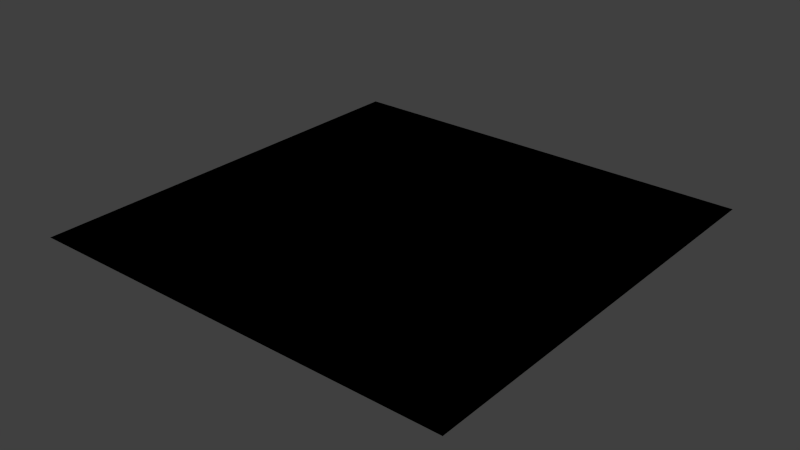 # Source: Square2.blend  (saved by Blender 2.70.0; exported with 4.5.12 LTS)
import bpy
from mathutils import Matrix  # noqa: F401  (used for matrix-valued properties, if any)

bpy.ops.wm.read_factory_settings(use_empty=True)
scene = bpy.context.scene
scene.name = 'Scene'

# ---- collections
col_collection_1 = bpy.data.collections.new('Collection 1'); scene.collection.children.link(col_collection_1)

# ---- materials (node trees are filled in below, after node groups)
mat_black = bpy.data.materials.new('Black')
mat_black.alpha_threshold = 0.0
mat_black.use_transparent_shadow = False
mat_black.diffuse_color = (0.01739, 0.01739, 0.01739, 1.0)
mat_black.roughness = 0.5
mat_black.line_color = (0.0, 0.0, 0.0, 1.0)
mat_eyes = bpy.data.materials.new('Eyes')
mat_eyes.alpha_threshold = 0.0
mat_eyes.use_transparent_shadow = False
mat_eyes.diffuse_color = (0.8, 0.5058, 0.0, 1.0)
mat_eyes.roughness = 0.5
mat_eyes.line_color = (0.0, 0.0, 0.0, 1.0)

# ---- material node trees

# ---- world
world_world = bpy.data.worlds.new('World'); scene.world = world_world
world_world.color = (0.05088, 0.05088, 0.05088)
world_world.use_sun_shadow = False
world_world.sun_shadow_jitter_overblur = 0.0
world_world.cycles.sampling_method = 'MANUAL'
world_world.cycles.sample_map_resolution = 256

# ---- meshes
me_cube = bpy.data.meshes.new('Cube')
me_cube.from_pydata([(-1.0, 1.0, 0.0), (-5.364e-07, -1.192e-07, 0.0), (2.384e-07, 2.0, 0.0), (1.0, 1.0, 0.0), (1.0, 2.0, 0.0), (1.0, -5.96e-07, 0.0), (-1.0, 3.576e-07, 0.0), (-1.0, 2.0, 0.0), (-1.49e-07, 1.0, 0.0), (-0.5, 1.0, 0.0), (0.5, 1.0, 0.0), (4.47e-08, 1.5, 0.0), (-3.427e-07, 0.5, 0.0), (-1.0, 0.5, 0.0), (0.5, -3.576e-07, 0.0), (0.5, 2.0, 0.0), (1.0, 1.5, 0.0), (1.0, 0.5, 0.0), (-0.5, 2.0, 0.0), (-0.5, 1.192e-07, 0.0), (-1.0, 1.5, 0.0), (-0.5, 0.5, 0.0), (-0.5, 1.5, 0.0), (0.5, 1.5, 0.0), (0.5, 0.5, 0.0), (-0.25, 1.0, 0.0), (0.75, 1.0, 0.0), (1.416e-07, 1.75, 0.0), (-4.396e-07, 0.25, 0.0), (-1.0, 0.25, 0.0), (0.75, -4.768e-07, 0.0), (0.75, 2.0, 0.0), (1.0, 1.75, 0.0), (1.0, 0.25, 0.0), (-0.75, 2.0, 0.0), (-0.75, 2.384e-07, 0.0), (-1.0, 1.75, 0.0), (-0.75, 1.0, 0.0), (0.25, 1.0, 0.0), (-5.215e-08, 1.25, 0.0), (-2.459e-07, 0.75, 0.0), (-1.0, 0.75, 0.0), (0.25, -2.384e-07, 0.0), (0.25, 2.0, 0.0), (1.0, 1.25, 0.0), (1.0, 0.75, 0.0), (-0.25, 2.0, 0.0), (-0.25, 0.0, 0.0), (-1.0, 1.25, 0.0), (-0.5, 0.25, 0.0), (-0.5, 0.75, 0.0), (-0.25, 0.5, 0.0), (-0.75, 0.5, 0.0), (-0.5, 1.25, 0.0), (-0.5, 1.75, 0.0), (-0.25, 1.5, 0.0), (-0.75, 1.5, 0.0), (0.5, 1.25, 0.0), (0.5, 1.75, 0.0), (0.75, 1.5, 0.0), (0.25, 1.5, 0.0), (0.5, 0.25, 0.0), (0.5, 0.75, 0.0), (0.75, 0.5, 0.0), (0.25, 0.5, 0.0), (-0.25, 0.75, 0.0), (-0.75, 0.25, 0.0), (-0.25, 0.25, 0.0), (-0.75, 1.25, 0.0), (0.25, 1.25, 0.0), (0.25, 0.25, 0.0), (-0.75, 0.75, 0.0), (-0.25, 1.25, 0.0), (-0.25, 1.75, 0.0), (-0.75, 1.75, 0.0), (0.75, 1.25, 0.0), (0.75, 1.75, 0.0), (0.25, 1.75, 0.0), (0.75, 0.25, 0.0), (0.75, 0.75, 0.0), (0.25, 0.75, 0.0), (-0.125, 1.0, 0.0), (0.875, 1.0, 0.0), (1.9e-07, 1.875, 0.0), (-4.88e-07, 0.125, 0.0), (-1.0, 0.125, 0.0), (0.875, -4.768e-07, 0.0), (0.875, 2.0, 0.0), (1.0, 1.875, 0.0), (1.0, 0.125, 0.0), (-0.875, 2.0, 0.0), (-0.875, 2.98e-07, 0.0), (-1.0, 1.875, 0.0), (-0.875, 1.0, 0.0), (0.125, 1.0, 0.0), (-1.006e-07, 1.125, 0.0), (-1.974e-07, 0.875, 0.0), (-1.0, 0.875, 0.0), (0.125, -2.384e-07, 0.0), (0.125, 2.0, 0.0), (1.0, 1.125, 0.0), (1.0, 0.875, 0.0), (-0.125, 2.0, 0.0), (-0.125, 0.0, 0.0), (-1.0, 1.125, 0.0), (-0.5, 0.125, 0.0), (-0.5, 0.875, 0.0), (-0.125, 0.5, 0.0), (-0.625, 0.5, 0.0), (-0.5, 1.125, 0.0), (-0.5, 1.875, 0.0), (-0.125, 1.5, 0.0), (-0.625, 1.5, 0.0), (0.5, 1.125, 0.0), (0.5, 1.875, 0.0), (0.875, 1.5, 0.0), (0.375, 1.5, 0.0), (0.5, 0.125, 0.0), (0.5, 0.875, 0.0), (0.875, 0.5, 0.0), (0.375, 0.5, 0.0), (-0.375, 1.0, 0.0), (0.625, 1.0, 0.0), (9.313e-08, 1.625, 0.0), (-3.912e-07, 0.375, 0.0), (-1.0, 0.375, 0.0), (0.625, -4.768e-07, 0.0), (0.625, 2.0, 0.0), (1.0, 1.625, 0.0), (1.0, 0.375, 0.0), (-0.625, 2.0, 0.0), (-0.625, 1.788e-07, 0.0), (-1.0, 1.625, 0.0), (-0.625, 1.0, 0.0), (0.375, 1.0, 0.0), (-3.725e-09, 1.375, 0.0), (-2.943e-07, 0.625, 0.0), (-1.0, 0.625, 0.0), (0.375, -2.384e-07, 0.0), (0.375, 2.0, 0.0), (1.0, 1.375, 0.0), (1.0, 0.625, 0.0), (-0.375, 2.0, 0.0), (-0.375, 5.96e-08, 0.0), (-1.0, 1.375, 0.0), (-0.5, 0.375, 0.0), (-0.5, 0.625, 0.0), (-0.375, 0.5, 0.0), (-0.875, 0.5, 0.0), (-0.5, 1.375, 0.0), (-0.5, 1.625, 0.0), (-0.375, 1.5, 0.0), (-0.875, 1.5, 0.0), (0.5, 1.375, 0.0), (0.5, 1.625, 0.0), (0.625, 1.5, 0.0), (0.125, 1.5, 0.0), (0.5, 0.375, 0.0), (0.5, 0.625, 0.0), (0.625, 0.5, 0.0), (0.125, 0.5, 0.0), (-0.25, 0.625, 0.0), (-0.25, 0.875, 0.0), (-0.125, 0.75, 0.0), (-0.375, 0.75, 0.0), (-0.75, 0.125, 0.0), (-0.75, 0.375, 0.0), (-0.625, 0.25, 0.0), (-0.875, 0.25, 0.0), (-0.25, 0.125, 0.0), (-0.25, 0.375, 0.0), (-0.125, 0.25, 0.0), (-0.375, 0.25, 0.0), (-0.75, 1.125, 0.0), (-0.75, 1.375, 0.0), (-0.625, 1.25, 0.0), (-0.875, 1.25, 0.0), (0.25, 1.125, 0.0), (0.25, 1.375, 0.0), (0.375, 1.25, 0.0), (0.125, 1.25, 0.0), (0.25, 0.125, 0.0), (0.25, 0.375, 0.0), (0.375, 0.25, 0.0), (0.125, 0.25, 0.0), (-0.75, 0.625, 0.0), (-0.75, 0.875, 0.0), (-0.625, 0.75, 0.0), (-0.875, 0.75, 0.0), (-0.25, 1.125, 0.0), (-0.25, 1.375, 0.0), (-0.125, 1.25, 0.0), (-0.375, 1.25, 0.0), (-0.25, 1.625, 0.0), (-0.25, 1.875, 0.0), (-0.125, 1.75, 0.0), (-0.375, 1.75, 0.0), (-0.75, 1.625, 0.0), (-0.75, 1.875, 0.0), (-0.625, 1.75, 0.0), (-0.875, 1.75, 0.0), (0.75, 1.125, 0.0), (0.75, 1.375, 0.0), (0.875, 1.25, 0.0), (0.625, 1.25, 0.0), (0.75, 1.625, 0.0), (0.75, 1.875, 0.0), (0.875, 1.75, 0.0), (0.625, 1.75, 0.0), (0.25, 1.625, 0.0), (0.25, 1.875, 0.0), (0.375, 1.75, 0.0), (0.125, 1.75, 0.0), (0.75, 0.125, 0.0), (0.75, 0.375, 0.0), (0.875, 0.25, 0.0), (0.625, 0.25, 0.0), (0.75, 0.625, 0.0), (0.75, 0.875, 0.0), (0.875, 0.75, 0.0), (0.625, 0.75, 0.0), (0.25, 0.625, 0.0), (0.25, 0.875, 0.0), (0.375, 0.75, 0.0), (0.125, 0.75, 0.0), (-0.375, 0.625, 0.0), (-0.875, 0.125, 0.0), (-0.375, 0.125, 0.0), (-0.875, 1.125, 0.0), (0.125, 1.125, 0.0), (0.125, 0.125, 0.0), (-0.875, 0.625, 0.0), (-0.375, 1.125, 0.0), (-0.375, 1.625, 0.0), (-0.875, 1.625, 0.0), (0.625, 1.125, 0.0), (0.625, 1.625, 0.0), (0.125, 1.625, 0.0), (0.625, 0.125, 0.0), (0.625, 0.625, 0.0), (0.125, 0.625, 0.0), (-0.125, 0.625, 0.0), (-0.125, 0.875, 0.0), (-0.375, 0.875, 0.0), (-0.625, 0.125, 0.0), (-0.625, 0.375, 0.0), (-0.875, 0.375, 0.0), (-0.125, 0.125, 0.0), (-0.125, 0.375, 0.0), (-0.375, 0.375, 0.0), (-0.625, 1.125, 0.0), (-0.625, 1.375, 0.0), (-0.875, 1.375, 0.0), (0.375, 1.125, 0.0), (0.375, 1.375, 0.0), (0.125, 1.375, 0.0), (0.375, 0.125, 0.0), (0.375, 0.375, 0.0), (0.125, 0.375, 0.0), (-0.625, 0.625, 0.0), (-0.625, 0.875, 0.0), (-0.875, 0.875, 0.0), (-0.125, 1.125, 0.0), (-0.125, 1.375, 0.0), (-0.375, 1.375, 0.0), (-0.125, 1.625, 0.0), (-0.125, 1.875, 0.0), (-0.375, 1.875, 0.0), (-0.625, 1.625, 0.0), (-0.625, 1.875, 0.0), (-0.875, 1.875, 0.0), (0.875, 1.125, 0.0), (0.875, 1.375, 0.0), (0.625, 1.375, 0.0), (0.875, 1.625, 0.0), (0.875, 1.875, 0.0), (0.625, 1.875, 0.0), (0.375, 1.625, 0.0), (0.375, 1.875, 0.0), (0.125, 1.875, 0.0), (0.875, 0.125, 0.0), (0.875, 0.375, 0.0), (0.625, 0.375, 0.0), (0.875, 0.625, 0.0), (0.875, 0.875, 0.0), (0.625, 0.875, 0.0), (0.375, 0.625, 0.0), (0.375, 0.875, 0.0), (0.125, 0.875, 0.0), (-0.4853, 1.158, -0.01847), (-0.3515, 1.158, -0.01847), (-0.4853, 1.606, -0.01847), (-0.3515, 1.606, -0.01847), (0.3515, 1.158, -0.01847), (0.4853, 1.158, -0.01847), (0.3515, 1.606, -0.01847), (0.4853, 1.606, -0.01847), (-1.0, 1.0, 0.0), (-5.364e-07, -1.192e-07, 0.0), (2.384e-07, 2.0, 0.0), (1.0, 1.0, 0.0), (1.0, 2.0, 0.0), (1.0, -5.96e-07, 0.0), (-1.0, 3.576e-07, 0.0), (-1.0, 2.0, 0.0), (-1.49e-07, 1.0, 0.0), (-0.5, 1.0, 0.0), (0.5, 1.0, 0.0), (4.47e-08, 1.5, 0.0), (-3.427e-07, 0.5, 0.0), (-1.0, 0.5, 0.0), (0.5, -3.576e-07, 0.0), (0.5, 2.0, 0.0), (1.0, 1.5, 0.0), (1.0, 0.5, 0.0), (-0.5, 2.0, 0.0), (-0.5, 1.192e-07, 0.0), (-1.0, 1.5, 0.0), (-0.5, 0.5, 0.0), (-0.5, 1.5, 0.0), (0.5, 1.5, 0.0), (0.5, 0.5, 0.0), (-0.25, 1.0, 0.0), (0.75, 1.0, 0.0), (1.416e-07, 1.75, 0.0), (-4.396e-07, 0.25, 0.0), (-1.0, 0.25, 0.0), (0.75, -4.768e-07, 0.0), (0.75, 2.0, 0.0), (1.0, 1.75, 0.0), (1.0, 0.25, 0.0), (-0.75, 2.0, 0.0), (-0.75, 2.384e-07, 0.0), (-1.0, 1.75, 0.0), (-0.75, 1.0, 0.0), (0.25, 1.0, 0.0), (-5.215e-08, 1.25, 0.0), (-2.459e-07, 0.75, 0.0), (-1.0, 0.75, 0.0), (0.25, -2.384e-07, 0.0), (0.25, 2.0, 0.0), (1.0, 1.25, 0.0), (1.0, 0.75, 0.0), (-0.25, 2.0, 0.0), (-0.25, 0.0, 0.0), (-1.0, 1.25, 0.0), (-0.5, 0.25, 0.0), (-0.5, 0.75, 0.0), (-0.25, 0.5, 0.0), (-0.75, 0.5, 0.0), (-0.5, 1.25, 0.0), (-0.5, 1.75, 0.0), (-0.25, 1.5, 0.0), (-0.75, 1.5, 0.0), (0.5, 1.25, 0.0), (0.5, 1.75, 0.0), (0.75, 1.5, 0.0), (0.25, 1.5, 0.0), (0.5, 0.25, 0.0), (0.5, 0.75, 0.0), (0.75, 0.5, 0.0), (0.25, 0.5, 0.0), (-0.25, 0.75, 0.0), (-0.75, 0.25, 0.0), (-0.25, 0.25, 0.0), (-0.75, 1.25, 0.0), (0.25, 1.25, 0.0), (0.25, 0.25, 0.0), (-0.75, 0.75, 0.0), (-0.25, 1.25, 0.0), (-0.25, 1.75, 0.0), (-0.75, 1.75, 0.0), (0.75, 1.25, 0.0), (0.75, 1.75, 0.0), (0.25, 1.75, 0.0), (0.75, 0.25, 0.0), (0.75, 0.75, 0.0), (0.25, 0.75, 0.0), (-0.125, 1.0, 0.0), (0.875, 1.0, 0.0), (1.9e-07, 1.875, 0.0), (-4.88e-07, 0.125, 0.0), (-1.0, 0.125, 0.0), (0.875, -4.768e-07, 0.0), (0.875, 2.0, 0.0), (1.0, 1.875, 0.0), (1.0, 0.125, 0.0), (-0.875, 2.0, 0.0), (-0.875, 2.98e-07, 0.0), (-1.0, 1.875, 0.0), (-0.875, 1.0, 0.0), (0.125, 1.0, 0.0), (-1.006e-07, 1.125, 0.0), (-1.974e-07, 0.875, 0.0), (-1.0, 0.875, 0.0), (0.125, -2.384e-07, 0.0), (0.125, 2.0, 0.0), (1.0, 1.125, 0.0), (1.0, 0.875, 0.0), (-0.125, 2.0, 0.0), (-0.125, 0.0, 0.0), (-1.0, 1.125, 0.0), (-0.5, 0.125, 0.0), (-0.5, 0.875, 0.0), (-0.125, 0.5, 0.0), (-0.625, 0.5, 0.0), (-0.5, 1.125, 0.0), (-0.5, 1.875, 0.0), (-0.125, 1.5, 0.0), (-0.625, 1.5, 0.0), (0.5, 1.125, 0.0), (0.5, 1.875, 0.0), (0.875, 1.5, 0.0), (0.375, 1.5, 0.0), (0.5, 0.125, 0.0), (0.5, 0.875, 0.0), (0.875, 0.5, 0.0), (0.375, 0.5, 0.0), (-0.375, 1.0, 0.0), (0.625, 1.0, 0.0), (9.313e-08, 1.625, 0.0), (-3.912e-07, 0.375, 0.0), (-1.0, 0.375, 0.0), (0.625, -4.768e-07, 0.0), (0.625, 2.0, 0.0), (1.0, 1.625, 0.0), (1.0, 0.375, 0.0), (-0.625, 2.0, 0.0), (-0.625, 1.788e-07, 0.0), (-1.0, 1.625, 0.0), (-0.625, 1.0, 0.0), (0.375, 1.0, 0.0), (-3.725e-09, 1.375, 0.0), (-2.943e-07, 0.625, 0.0), (-1.0, 0.625, 0.0), (0.375, -2.384e-07, 0.0), (0.375, 2.0, 0.0), (1.0, 1.375, 0.0), (1.0, 0.625, 0.0), (-0.375, 2.0, 0.0), (-0.375, 5.96e-08, 0.0), (-1.0, 1.375, 0.0), (-0.5, 0.375, 0.0), (-0.5, 0.625, 0.0), (-0.375, 0.5, 0.0), (-0.875, 0.5, 0.0), (-0.5, 1.375, 0.0), (-0.5, 1.625, 0.0), (-0.375, 1.5, 0.0), (-0.875, 1.5, 0.0), (0.5, 1.375, 0.0), (0.5, 1.625, 0.0), (0.625, 1.5, 0.0), (0.125, 1.5, 0.0), (0.5, 0.375, 0.0), (0.5, 0.625, 0.0), (0.625, 0.5, 0.0), (0.125, 0.5, 0.0), (-0.25, 0.625, 0.0), (-0.25, 0.875, 0.0), (-0.125, 0.75, 0.0), (-0.375, 0.75, 0.0), (-0.75, 0.125, 0.0), (-0.75, 0.375, 0.0), (-0.625, 0.25, 0.0), (-0.875, 0.25, 0.0), (-0.25, 0.125, 0.0), (-0.25, 0.375, 0.0), (-0.125, 0.25, 0.0), (-0.375, 0.25, 0.0), (-0.75, 1.125, 0.0), (-0.75, 1.375, 0.0), (-0.625, 1.25, 0.0), (-0.875, 1.25, 0.0), (0.25, 1.125, 0.0), (0.25, 1.375, 0.0), (0.375, 1.25, 0.0), (0.125, 1.25, 0.0), (0.25, 0.125, 0.0), (0.25, 0.375, 0.0), (0.375, 0.25, 0.0), (0.125, 0.25, 0.0), (-0.75, 0.625, 0.0), (-0.75, 0.875, 0.0), (-0.625, 0.75, 0.0), (-0.875, 0.75, 0.0), (-0.25, 1.125, 0.0), (-0.25, 1.375, 0.0), (-0.125, 1.25, 0.0), (-0.375, 1.25, 0.0), (-0.25, 1.625, 0.0), (-0.25, 1.875, 0.0), (-0.125, 1.75, 0.0), (-0.375, 1.75, 0.0), (-0.75, 1.625, 0.0), (-0.75, 1.875, 0.0), (-0.625, 1.75, 0.0), (-0.875, 1.75, 0.0), (0.75, 1.125, 0.0), (0.75, 1.375, 0.0), (0.875, 1.25, 0.0), (0.625, 1.25, 0.0), (0.75, 1.625, 0.0), (0.75, 1.875, 0.0), (0.875, 1.75, 0.0), (0.625, 1.75, 0.0), (0.25, 1.625, 0.0), (0.25, 1.875, 0.0), (0.375, 1.75, 0.0), (0.125, 1.75, 0.0), (0.75, 0.125, 0.0), (0.75, 0.375, 0.0), (0.875, 0.25, 0.0), (0.625, 0.25, 0.0), (0.75, 0.625, 0.0), (0.75, 0.875, 0.0), (0.875, 0.75, 0.0), (0.625, 0.75, 0.0), (0.25, 0.625, 0.0), (0.25, 0.875, 0.0), (0.375, 0.75, 0.0), (0.125, 0.75, 0.0), (-0.375, 0.625, 0.0), (-0.875, 0.125, 0.0), (-0.375, 0.125, 0.0), (-0.875, 1.125, 0.0), (0.125, 1.125, 0.0), (0.125, 0.125, 0.0), (-0.875, 0.625, 0.0), (-0.375, 1.125, 0.0), (-0.375, 1.625, 0.0), (-0.875, 1.625, 0.0), (0.625, 1.125, 0.0), (0.625, 1.625, 0.0), (0.125, 1.625, 0.0), (0.625, 0.125, 0.0), (0.625, 0.625, 0.0), (0.125, 0.625, 0.0), (-0.125, 0.625, 0.0), (-0.125, 0.875, 0.0), (-0.375, 0.875, 0.0), (-0.625, 0.125, 0.0), (-0.625, 0.375, 0.0), (-0.875, 0.375, 0.0), (-0.125, 0.125, 0.0), (-0.125, 0.375, 0.0), (-0.375, 0.375, 0.0), (-0.625, 1.125, 0.0), (-0.625, 1.375, 0.0), (-0.875, 1.375, 0.0), (0.375, 1.125, 0.0), (0.375, 1.375, 0.0), (0.125, 1.375, 0.0), (0.375, 0.125, 0.0), (0.375, 0.375, 0.0), (0.125, 0.375, 0.0), (-0.625, 0.625, 0.0), (-0.625, 0.875, 0.0), (-0.875, 0.875, 0.0), (-0.125, 1.125, 0.0), (-0.125, 1.375, 0.0), (-0.375, 1.375, 0.0), (-0.125, 1.625, 0.0), (-0.125, 1.875, 0.0), (-0.375, 1.875, 0.0), (-0.625, 1.625, 0.0), (-0.625, 1.875, 0.0), (-0.875, 1.875, 0.0), (0.875, 1.125, 0.0), (0.875, 1.375, 0.0), (0.625, 1.375, 0.0), (0.875, 1.625, 0.0), (0.875, 1.875, 0.0), (0.625, 1.875, 0.0), (0.375, 1.625, 0.0), (0.375, 1.875, 0.0), (0.125, 1.875, 0.0), (0.875, 0.125, 0.0), (0.875, 0.375, 0.0), (0.625, 0.375, 0.0), (0.875, 0.625, 0.0), (0.875, 0.875, 0.0), (0.625, 0.875, 0.0), (0.375, 0.625, 0.0), (0.375, 0.875, 0.0), (0.125, 0.875, 0.0)], [], [(225, 147, 21, 146), (226, 91, 6, 85), (227, 143, 19, 105), (228, 93, 0, 104), (229, 94, 8, 95), (230, 98, 1, 84), (231, 148, 13, 137), (232, 121, 9, 109), (233, 151, 22, 150), (234, 152, 20, 132), (235, 122, 10, 113), (236, 155, 23, 154), (237, 156, 11, 123), (238, 126, 14, 117), (239, 159, 24, 158), (240, 160, 12, 136), (241, 107, 51, 161), (242, 163, 65, 162), (243, 164, 50, 106), (244, 131, 35, 165), (245, 167, 66, 166), (246, 168, 29, 125), (247, 103, 47, 169), (248, 171, 67, 170), (249, 172, 49, 145), (250, 133, 37, 173), (251, 175, 68, 174), (252, 176, 48, 144), (253, 134, 38, 177), (254, 179, 69, 178), (255, 180, 39, 135), (256, 138, 42, 181), (257, 183, 70, 182), (258, 184, 28, 124), (259, 108, 52, 185), (260, 187, 71, 186), (261, 188, 41, 97), (262, 81, 25, 189), (263, 191, 72, 190), (264, 192, 53, 149), (265, 111, 55, 193), (266, 195, 73, 194), (267, 196, 54, 110), (268, 112, 56, 197), (269, 199, 74, 198), (270, 200, 36, 92), (271, 82, 26, 201), (272, 203, 75, 202), (273, 204, 57, 153), (274, 115, 59, 205), (275, 207, 76, 206), (276, 208, 58, 114), (277, 116, 60, 209), (278, 211, 77, 210), (279, 212, 27, 83), (280, 86, 30, 213), (281, 215, 78, 214), (282, 216, 61, 157), (283, 119, 63, 217), (284, 219, 79, 218), (285, 220, 62, 118), (286, 120, 64, 221), (287, 223, 80, 222), (288, 224, 40, 96), (161, 51, 147, 225), (65, 161, 225, 164), (164, 225, 146, 50), (165, 35, 91, 226), (66, 165, 226, 168), (168, 226, 85, 29), (169, 47, 143, 227), (67, 169, 227, 172), (172, 227, 105, 49), (173, 37, 93, 228), (68, 173, 228, 176), (176, 228, 104, 48), (177, 38, 94, 229), (69, 177, 229, 180), (180, 229, 95, 39), (181, 42, 98, 230), (70, 181, 230, 184), (184, 230, 84, 28), (185, 52, 148, 231), (71, 185, 231, 188), (188, 231, 137, 41), (189, 25, 121, 232), (72, 189, 232, 192), (192, 232, 109, 53), (193, 55, 151, 233), (73, 193, 233, 196), (196, 233, 150, 54), (197, 56, 152, 234), (74, 197, 234, 200), (200, 234, 132, 36), (201, 26, 122, 235), (75, 201, 235, 204), (204, 235, 113, 57), (205, 59, 155, 236), (76, 205, 236, 208), (208, 236, 154, 58), (209, 60, 156, 237), (77, 209, 237, 212), (212, 237, 123, 27), (213, 30, 126, 238), (78, 213, 238, 216), (216, 238, 117, 61), (217, 63, 159, 239), (79, 217, 239, 220), (220, 239, 158, 62), (221, 64, 160, 240), (80, 221, 240, 224), (224, 240, 136, 40), (136, 12, 107, 241), (40, 136, 241, 163), (163, 241, 161, 65), (96, 40, 163, 242), (8, 96, 242, 81), (81, 242, 162, 25), (162, 65, 164, 243), (25, 162, 243, 121), (121, 243, 106, 9), (105, 19, 131, 244), (49, 105, 244, 167), (167, 244, 165, 66), (145, 49, 167, 245), (21, 145, 245, 108), (108, 245, 166, 52), (166, 66, 168, 246), (52, 166, 246, 148), (148, 246, 125, 13), (84, 1, 103, 247), (28, 84, 247, 171), (171, 247, 169, 67), (124, 28, 171, 248), (12, 124, 248, 107), (107, 248, 170, 51), (170, 67, 172, 249), (51, 170, 249, 147), (147, 249, 145, 21), (109, 9, 133, 250), (53, 109, 250, 175), (175, 250, 173, 68), (149, 53, 175, 251), (22, 149, 251, 112), (112, 251, 174, 56), (174, 68, 176, 252), (56, 174, 252, 152), (152, 252, 144, 20), (113, 10, 134, 253), (57, 113, 253, 179), (179, 253, 177, 69), (153, 57, 179, 254), (23, 153, 254, 116), (116, 254, 178, 60), (178, 69, 180, 255), (60, 178, 255, 156), (156, 255, 135, 11), (117, 14, 138, 256), (61, 117, 256, 183), (183, 256, 181, 70), (157, 61, 183, 257), (24, 157, 257, 120), (120, 257, 182, 64), (182, 70, 184, 258), (64, 182, 258, 160), (160, 258, 124, 12), (146, 21, 108, 259), (50, 146, 259, 187), (187, 259, 185, 71), (106, 50, 187, 260), (9, 106, 260, 133), (133, 260, 186, 37), (186, 71, 188, 261), (37, 186, 261, 93), (93, 261, 97, 0), (95, 8, 81, 262), (39, 95, 262, 191), (191, 262, 189, 72), (135, 39, 191, 263), (11, 135, 263, 111), (111, 263, 190, 55), (190, 72, 192, 264), (55, 190, 264, 151), (151, 264, 149, 22), (123, 11, 111, 265), (27, 123, 265, 195), (195, 265, 193, 73), (83, 27, 195, 266), (2, 83, 266, 102), (102, 266, 194, 46), (194, 73, 196, 267), (46, 194, 267, 142), (142, 267, 110, 18), (150, 22, 112, 268), (54, 150, 268, 199), (199, 268, 197, 74), (110, 54, 199, 269), (18, 110, 269, 130), (130, 269, 198, 34), (198, 74, 200, 270), (34, 198, 270, 90), (270, 92, 7), (100, 3, 82, 271), (44, 100, 271, 203), (203, 271, 201, 75), (140, 44, 203, 272), (16, 140, 272, 115), (115, 272, 202, 59), (202, 75, 204, 273), (59, 202, 273, 155), (155, 273, 153, 23), (128, 16, 115, 274), (32, 128, 274, 207), (207, 274, 205, 76), (88, 32, 207, 275), (4, 88, 275, 87), (87, 275, 206, 31), (206, 76, 208, 276), (31, 206, 276, 127), (127, 276, 114, 15), (154, 23, 116, 277), (58, 154, 277, 211), (211, 277, 209, 77), (114, 58, 211, 278), (15, 114, 278, 139), (139, 278, 210, 43), (210, 77, 212, 279), (43, 210, 279, 99), (99, 279, 83, 2), (5, 86, 280), (33, 89, 280, 215), (215, 280, 213, 78), (129, 33, 215, 281), (17, 129, 281, 119), (119, 281, 214, 63), (214, 78, 216, 282), (63, 214, 282, 159), (159, 282, 157, 24), (141, 17, 119, 283), (45, 141, 283, 219), (219, 283, 217, 79), (101, 45, 219, 284), (3, 101, 284, 82), (82, 284, 218, 26), (218, 79, 220, 285), (26, 218, 285, 122), (122, 285, 118, 10), (158, 24, 120, 286), (62, 158, 286, 223), (223, 286, 221, 80), (118, 62, 223, 287), (10, 118, 287, 134), (134, 287, 222, 38), (222, 80, 224, 288), (38, 222, 288, 94), (94, 288, 96, 8), (289, 291, 292, 290), (293, 295, 296, 294), (90, 270, 7), (89, 5, 280), (522, 443, 318, 444), (523, 382, 303, 388), (524, 402, 316, 440), (525, 401, 297, 390), (526, 392, 305, 391), (527, 381, 298, 395), (528, 434, 310, 445), (529, 406, 306, 418), (530, 447, 319, 448), (531, 429, 317, 449), (532, 410, 307, 419), (533, 451, 320, 452), (534, 420, 308, 453), (535, 414, 311, 423), (536, 455, 321, 456), (537, 433, 309, 457), (538, 458, 348, 404), (539, 459, 362, 460), (540, 403, 347, 461), (541, 462, 332, 428), (542, 463, 363, 464), (543, 422, 326, 465), (544, 466, 344, 400), (545, 467, 364, 468), (546, 442, 346, 469), (547, 470, 334, 430), (548, 471, 365, 472), (549, 441, 345, 473), (550, 474, 335, 431), (551, 475, 366, 476), (552, 432, 336, 477), (553, 478, 339, 435), (554, 479, 367, 480), (555, 421, 325, 481), (556, 482, 349, 405), (557, 483, 368, 484), (558, 394, 338, 485), (559, 486, 322, 378), (560, 487, 369, 488), (561, 446, 350, 489), (562, 490, 352, 408), (563, 491, 370, 492), (564, 407, 351, 493), (565, 494, 353, 409), (566, 495, 371, 496), (567, 389, 333, 497), (568, 498, 323, 379), (569, 499, 372, 500), (570, 450, 354, 501), (571, 502, 356, 412), (572, 503, 373, 504), (573, 411, 355, 505), (574, 506, 357, 413), (575, 507, 374, 508), (576, 380, 324, 509), (577, 510, 327, 383), (578, 511, 375, 512), (579, 454, 358, 513), (580, 514, 360, 416), (581, 515, 376, 516), (582, 415, 359, 517), (583, 518, 361, 417), (584, 519, 377, 520), (585, 393, 337, 521), (458, 522, 444, 348), (362, 461, 522, 458), (461, 347, 443, 522), (462, 523, 388, 332), (363, 465, 523, 462), (465, 326, 382, 523), (466, 524, 440, 344), (364, 469, 524, 466), (469, 346, 402, 524), (470, 525, 390, 334), (365, 473, 525, 470), (473, 345, 401, 525), (474, 526, 391, 335), (366, 477, 526, 474), (477, 336, 392, 526), (478, 527, 395, 339), (367, 481, 527, 478), (481, 325, 381, 527), (482, 528, 445, 349), (368, 485, 528, 482), (485, 338, 434, 528), (486, 529, 418, 322), (369, 489, 529, 486), (489, 350, 406, 529), (490, 530, 448, 352), (370, 493, 530, 490), (493, 351, 447, 530), (494, 531, 449, 353), (371, 497, 531, 494), (497, 333, 429, 531), (498, 532, 419, 323), (372, 501, 532, 498), (501, 354, 410, 532), (502, 533, 452, 356), (373, 505, 533, 502), (505, 355, 451, 533), (506, 534, 453, 357), (374, 509, 534, 506), (509, 324, 420, 534), (510, 535, 423, 327), (375, 513, 535, 510), (513, 358, 414, 535), (514, 536, 456, 360), (376, 517, 536, 514), (517, 359, 455, 536), (518, 537, 457, 361), (377, 521, 537, 518), (521, 337, 433, 537), (433, 538, 404, 309), (337, 460, 538, 433), (460, 362, 458, 538), (393, 539, 460, 337), (305, 378, 539, 393), (378, 322, 459, 539), (459, 540, 461, 362), (322, 418, 540, 459), (418, 306, 403, 540), (402, 541, 428, 316), (346, 464, 541, 402), (464, 363, 462, 541), (442, 542, 464, 346), (318, 405, 542, 442), (405, 349, 463, 542), (463, 543, 465, 363), (349, 445, 543, 463), (445, 310, 422, 543), (381, 544, 400, 298), (325, 468, 544, 381), (468, 364, 466, 544), (421, 545, 468, 325), (309, 404, 545, 421), (404, 348, 467, 545), (467, 546, 469, 364), (348, 444, 546, 467), (444, 318, 442, 546), (406, 547, 430, 306), (350, 472, 547, 406), (472, 365, 470, 547), (446, 548, 472, 350), (319, 409, 548, 446), (409, 353, 471, 548), (471, 549, 473, 365), (353, 449, 549, 471), (449, 317, 441, 549), (410, 550, 431, 307), (354, 476, 550, 410), (476, 366, 474, 550), (450, 551, 476, 354), (320, 413, 551, 450), (413, 357, 475, 551), (475, 552, 477, 366), (357, 453, 552, 475), (453, 308, 432, 552), (414, 553, 435, 311), (358, 480, 553, 414), (480, 367, 478, 553), (454, 554, 480, 358), (321, 417, 554, 454), (417, 361, 479, 554), (479, 555, 481, 367), (361, 457, 555, 479), (457, 309, 421, 555), (443, 556, 405, 318), (347, 484, 556, 443), (484, 368, 482, 556), (403, 557, 484, 347), (306, 430, 557, 403), (430, 334, 483, 557), (483, 558, 485, 368), (334, 390, 558, 483), (390, 297, 394, 558), (392, 559, 378, 305), (336, 488, 559, 392), (488, 369, 486, 559), (432, 560, 488, 336), (308, 408, 560, 432), (408, 352, 487, 560), (487, 561, 489, 369), (352, 448, 561, 487), (448, 319, 446, 561), (420, 562, 408, 308), (324, 492, 562, 420), (492, 370, 490, 562), (380, 563, 492, 324), (299, 399, 563, 380), (399, 343, 491, 563), (491, 564, 493, 370), (343, 439, 564, 491), (439, 315, 407, 564), (447, 565, 409, 319), (351, 496, 565, 447), (496, 371, 494, 565), (407, 566, 496, 351), (315, 427, 566, 407), (427, 331, 495, 566), (495, 567, 497, 371), (331, 387, 567, 495), (567, 304, 389), (397, 568, 379, 300), (341, 500, 568, 397), (500, 372, 498, 568), (437, 569, 500, 341), (313, 412, 569, 437), (412, 356, 499, 569), (499, 570, 501, 372), (356, 452, 570, 499), (452, 320, 450, 570), (425, 571, 412, 313), (329, 504, 571, 425), (504, 373, 502, 571), (385, 572, 504, 329), (301, 384, 572, 385), (384, 328, 503, 572), (503, 573, 505, 373), (328, 424, 573, 503), (424, 312, 411, 573), (451, 574, 413, 320), (355, 508, 574, 451), (508, 374, 506, 574), (411, 575, 508, 355), (312, 436, 575, 411), (436, 340, 507, 575), (507, 576, 509, 374), (340, 396, 576, 507), (396, 299, 380, 576), (302, 577, 383), (330, 512, 577, 386), (512, 375, 510, 577), (426, 578, 512, 330), (314, 416, 578, 426), (416, 360, 511, 578), (511, 579, 513, 375), (360, 456, 579, 511), (456, 321, 454, 579), (438, 580, 416, 314), (342, 516, 580, 438), (516, 376, 514, 580), (398, 581, 516, 342), (300, 379, 581, 398), (379, 323, 515, 581), (515, 582, 517, 376), (323, 419, 582, 515), (419, 307, 415, 582), (455, 583, 417, 321), (359, 520, 583, 455), (520, 377, 518, 583), (415, 584, 520, 359), (307, 431, 584, 415), (431, 335, 519, 584), (519, 585, 521, 377), (335, 391, 585, 519), (391, 305, 393, 585), (387, 304, 567), (386, 577, 302)])
me_cube.polygons.foreach_set('material_index', [0, 0, 0, 0, 0, 0, 0, 0, 0, 0, 0, 0, 0, 0, 0, 0, 0, 0, 0, 0, 0, 0, 0, 0, 0, 0, 0, 0, 0, 0, 0, 0, 0, 0, 0, 0, 0, 0, 0, 0, 0, 0, 0, 0, 0, 0, 0, 0, 0, 0, 0, 0, 0, 0, 0, 0, 0, 0, 0, 0, 0, 0, 0, 0, 0, 0, 0, 0, 0, 0, 0, 0, 0, 0, 0, 0, 0, 0, 0, 0, 0, 0, 0, 0, 0, 0, 0, 0, 0, 0, 0, 0, 0, 0, 0, 0, 0, 0, 0, 0, 0, 0, 0, 0, 0, 0, 0, 0, 0, 0, 0, 0, 0, 0, 0, 0, 0, 0, 0, 0, 0, 0, 0, 0, 0, 0, 0, 0, 0, 0, 0, 0, 0, 0, 0, 0, 0, 0, 0, 0, 0, 0, 0, 0, 0, 0, 0, 0, 0, 0, 0, 0, 0, 0, 0, 0, 0, 0, 0, 0, 0, 0, 0, 0, 0, 0, 0, 0, 0, 0, 0, 0, 0, 0, 0, 0, 0, 0, 0, 0, 0, 0, 0, 0, 0, 0, 0, 0, 0, 0, 0, 0, 0, 0, 0, 0, 0, 0, 0, 0, 0, 0, 0, 0, 0, 0, 0, 0, 0, 0, 0, 0, 0, 0, 0, 0, 0, 0, 0, 0, 0, 0, 0, 0, 0, 0, 0, 0, 0, 0, 0, 0, 0, 0, 0, 0, 0, 0, 0, 0, 0, 0, 0, 0, 0, 0, 0, 0, 0, 0, 0, 0, 0, 0, 0, 0, 1, 1, 0, 0, 0, 0, 0, 0, 0, 0, 0, 0, 0, 0, 0, 0, 0, 0, 0, 0, 0, 0, 0, 0, 0, 0, 0, 0, 0, 0, 0, 0, 0, 0, 0, 0, 0, 0, 0, 0, 0, 0, 0, 0, 0, 0, 0, 0, 0, 0, 0, 0, 0, 0, 0, 0, 0, 0, 0, 0, 0, 0, 0, 0, 0, 0, 0, 0, 0, 0, 0, 0, 0, 0, 0, 0, 0, 0, 0, 0, 0, 0, 0, 0, 0, 0, 0, 0, 0, 0, 0, 0, 0, 0, 0, 0, 0, 0, 0, 0, 0, 0, 0, 0, 0, 0, 0, 0, 0, 0, 0, 0, 0, 0, 0, 0, 0, 0, 0, 0, 0, 0, 0, 0, 0, 0, 0, 0, 0, 0, 0, 0, 0, 0, 0, 0, 0, 0, 0, 0, 0, 0, 0, 0, 0, 0, 0, 0, 0, 0, 0, 0, 0, 0, 0, 0, 0, 0, 0, 0, 0, 0, 0, 0, 0, 0, 0, 0, 0, 0, 0, 0, 0, 0, 0, 0, 0, 0, 0, 0, 0, 0, 0, 0, 0, 0, 0, 0, 0, 0, 0, 0, 0, 0, 0, 0, 0, 0, 0, 0, 0, 0, 0, 0, 0, 0, 0, 0, 0, 0, 0, 0, 0, 0, 0, 0, 0, 0, 0, 0, 0, 0, 0, 0, 0, 0, 0, 0, 0, 0, 0, 0, 0, 0, 0, 0, 0, 0, 0, 0, 0, 0, 0, 0, 0, 0, 0, 0, 0, 0, 0, 0, 0, 0, 0, 0, 0, 0, 0, 0, 0, 0])
me_cube.materials.append(mat_black)
me_cube.materials.append(mat_eyes)
me_cube.use_remesh_preserve_volume = False
me_cube.use_remesh_preserve_attributes = False
me_cube.use_mirror_vertex_groups = False
me_cube.update()

# ---- objects
ob_cube = bpy.data.objects.new('Cube', me_cube)

# ---- transforms, parenting, visibility, modifiers, constraints
ob_cube.location = (0.0, 0.0, 0.0)
ob_cube.lock_rotations_4d = False
ob_cube.empty_display_type = 'ARROWS'
ob_cube.lineart.crease_threshold = 0.0

# ---- collection membership
col_collection_1.objects.link(ob_cube)

# ---- scene / render settings (as saved in the file)
scene.frame_start = 1; scene.frame_end = 250; scene.frame_set(1)
scene.render.engine = 'BLENDER_EEVEE_NEXT'
scene.render.resolution_percentage = 50
scene.render.dither_intensity = 0.0
scene.cycles.use_denoising = False
scene.cycles.samples = 10
scene.cycles.sampling_pattern = 'TABULATED_SOBOL'
scene.cycles.light_sampling_threshold = 0.0
scene.cycles.use_adaptive_sampling = False
scene.cycles.use_light_tree = False
scene.cycles.blur_glossy = 0.0
scene.cycles.volume_bounces = 1
scene.cycles.pixel_filter_type = 'GAUSSIAN'
scene.cycles.sample_clamp_indirect = 0.0
scene.view_settings.view_transform = 'Standard'
bpy.context.view_layer.update()

# ---- added for rendering (the .blend has no active camera and no usable light): camera, sun
cam_auto = bpy.data.cameras.new('AutoCamera')
cam_auto.lens = 50.0
cam_auto.sensor_width = 36.0
cam_auto.clip_end = 1000.0
ob_auto_camera = bpy.data.objects.new('AutoCamera', cam_auto)
scene.collection.objects.link(ob_auto_camera)
ob_auto_camera.location = (2.61699, -2.14038, 2.08436)
ob_auto_camera.rotation_euler = (1.09748, -7.21219e-08, 0.694738)
scene.camera = ob_auto_camera
light_auto_sun = bpy.data.lights.new('AutoSun', 'SUN')
light_auto_sun.energy = 3.0
light_auto_sun.angle = 0.0523599
ob_auto_sun = bpy.data.objects.new('AutoSun', light_auto_sun)
scene.collection.objects.link(ob_auto_sun)
ob_auto_sun.rotation_euler = (0.872665, 0.174533, 0.523599)
bpy.context.view_layer.update()
